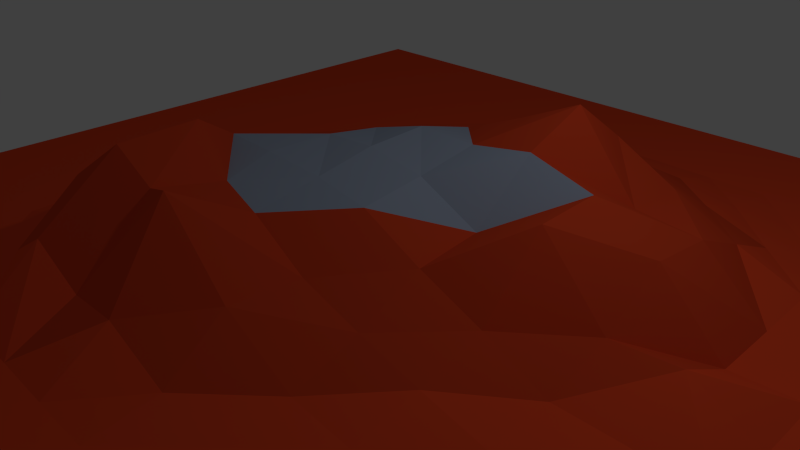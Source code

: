 # Source: lizardrocknocactus.blend  (saved by Blender 2.73.0; exported with 4.5.12 LTS)
import bpy
from mathutils import Matrix  # noqa: F401  (used for matrix-valued properties, if any)

bpy.ops.wm.read_factory_settings(use_empty=True)
scene = bpy.context.scene
scene.name = 'Scene'

# ---- collections
col_collection_1 = bpy.data.collections.new('Collection 1'); scene.collection.children.link(col_collection_1)

# ---- materials (node trees are filled in below, after node groups)
mat_ground = bpy.data.materials.new('ground')
mat_ground.alpha_threshold = 0.0
mat_ground.use_transparent_shadow = False
mat_ground.diffuse_color = (0.89, 0.07749, 0.0231, 1.0)
mat_ground.roughness = 0.5
mat_ground.specular_intensity = 0.0
mat_butte = bpy.data.materials.new('butte')
mat_butte.alpha_threshold = 0.0
mat_butte.use_transparent_shadow = False
mat_butte.diffuse_color = (0.7029, 0.06276, 0.0192, 1.0)
mat_butte.roughness = 0.5
mat_butte.specular_intensity = 0.0
mat_top = bpy.data.materials.new('top')
mat_top.alpha_threshold = 0.0
mat_top.use_transparent_shadow = False
mat_top.diffuse_color = (0.3448, 0.4031, 0.5225, 1.0)
mat_top.roughness = 0.5
mat_top.specular_intensity = 1.0

# ---- material node trees

# ---- world
world_world = bpy.data.worlds.new('World'); scene.world = world_world
world_world.color = (0.05088, 0.05088, 0.05088)
world_world.use_sun_shadow = False
world_world.sun_shadow_jitter_overblur = 0.0
world_world.cycles.sampling_method = 'MANUAL'
world_world.cycles.sample_map_resolution = 256

# ---- cameras
cam_camera = bpy.data.cameras.new('Camera')
cam_camera.clip_end = 100.0
cam_camera.lens = 35.0
cam_camera.sensor_width = 32.0
cam_camera.sensor_height = 18.0
cam_camera.ortho_scale = 7.314
cam_camera.dof.focus_distance = 0.0
cam_camera.dof.aperture_fstop = 128.0

# ---- lights
light_lamp = bpy.data.lights.new('Lamp', 'POINT')
light_lamp.transmission_factor = 0.0
light_lamp.cutoff_distance = 30.0
light_lamp.energy = 100.0
light_lamp.shadow_buffer_clip_start = 1.001
light_lamp.shadow_soft_size = 0.1
light_lamp.shadow_maximum_resolution = 0.006
light_lamp.use_absolute_resolution = True
light_lamp.cycles.use_multiple_importance_sampling = False

# ---- meshes
me_plane = bpy.data.meshes.new('Plane')
me_plane.from_pydata([(-7.022, -7.022, 0.0), (7.022, -7.022, 0.0), (-7.022, 7.022, 0.0), (7.022, 7.022, 0.0), (-7.022, 0.0, 0.0), (0.0, -7.022, 0.0), (7.022, 0.0, 0.0), (0.0, 7.022, 0.0), (0.009826, -0.007108, 1.488), (-7.022, -3.511, 0.0), (3.511, -7.022, 0.0), (7.022, 3.511, 0.0), (-3.511, 7.022, 0.0), (-7.022, 3.511, 0.0), (-3.511, -7.022, 0.0), (7.022, -3.511, 0.0), (3.511, 7.022, 0.0), (0.0, 3.511, 0.6951), (-0.1698, -3.491, 0.4817), (-3.481, 0.02062, 0.334), (3.511, 0.0, 0.3975), (3.511, -3.511, 0.0), (-3.497, -3.502, 0.03415), (-3.511, 3.511, 0.0), (3.511, 3.511, 0.1104), (-7.022, -5.266, 0.0), (5.266, -7.022, 0.0), (7.022, 5.266, 0.0), (-5.266, 7.022, 0.0), (-7.022, 1.755, 0.0), (-1.755, -7.022, 0.0), (7.022, -1.755, 0.0), (1.755, 7.022, 0.0), (0.0, 5.266, 0.009402), (0.005429, -1.726, 1.171), (-5.266, 0.0, 0.0), (1.755, -0.01377, 0.9503), (-7.022, -1.755, 0.0), (1.755, -7.022, 0.0), (7.022, 1.755, 0.0), (-1.755, 7.022, 0.0), (-7.022, 5.266, 0.0), (-5.266, -7.022, 0.0), (7.022, -5.266, 0.0), (5.266, 7.022, 0.0), (0.0, 1.742, 1.277), (0.0, -5.266, 0.0), (-1.724, 0.01724, 1.173), (5.266, 0.0, 0.0), (3.511, -1.755, 0.0), (3.511, -5.266, 0.0), (1.755, -3.511, 0.001628), (5.266, -3.511, 0.0), (-3.45, -1.714, 0.4211), (-3.511, -5.266, 0.0), (-5.266, -3.511, 0.0), (-1.742, -3.502, 0.8495), (-3.511, 5.266, 0.0), (-3.511, 1.755, 0.009402), (-5.266, 3.511, 0.0), (-1.755, 3.511, 0.1084), (3.511, 5.266, 0.0), (3.511, 1.755, 0.8655), (1.755, 3.511, 0.7094), (5.266, 3.511, 0.0), (5.266, 1.755, 0.0), (1.755, 1.754, 2.01), (1.755, 5.266, 0.009402), (-1.755, 1.755, 0.6951), (-5.266, 1.755, 0.0), (-5.266, 5.266, 0.0), (-1.755, -5.266, 0.0), (-5.266, -5.266, 0.0), (-5.266, -1.755, 0.0), (5.266, -5.266, 0.0), (1.755, -5.266, 0.0), (1.755, -1.761, 0.4358), (5.266, -1.755, 0.0), (-1.381, -1.507, 1.864), (-1.755, 5.266, 0.0), (5.266, 5.266, 0.0), (-7.022, -6.144, 0.0), (6.144, -7.022, 0.0), (7.022, 6.144, 0.0), (-6.144, 7.022, 0.0), (-7.022, 0.8777, 0.0), (-0.8777, -7.022, 0.0), (7.022, -0.8777, 0.0), (0.8777, 7.022, 0.0), (0.0, 6.144, 0.0), (0.05337, -0.8553, 1.358), (-6.144, 0.0, 0.0), (0.8777, -0.01377, 1.362), (-7.022, -2.633, 0.0), (2.633, -7.022, 0.0), (7.022, 2.633, 0.0), (-2.633, 7.022, 0.0), (-7.022, 4.389, 0.0), (-4.389, -7.022, 0.0), (7.022, -4.389, 0.0), (4.389, 7.022, 0.0), (0.0, 2.632, 1.097), (0.0, -4.389, 0.009402), (-2.539, 0.06347, 0.9207), (4.389, 0.0, 0.4661), (3.511, -0.8777, 0.07481), (3.511, -4.389, 0.0), (0.8557, -3.51, 0.1283), (4.389, -3.511, 0.0), (-3.429, -0.8219, 0.526), (-3.511, -4.389, 0.0), (-6.144, -3.511, 0.0), (-2.591, -3.483, 0.3764), (-3.511, 6.144, 0.0), (-3.511, 2.633, 0.0), (-6.144, 3.511, 0.0), (-2.633, 3.511, 0.001628), (3.511, 6.144, 0.0), (3.511, 2.633, 0.4885), (0.8777, 3.511, 0.8148), (4.389, 3.511, 0.0), (-7.022, -4.389, 0.0), (4.389, -7.022, 0.0), (7.022, 4.389, 0.0), (-4.389, 7.022, 0.0), (-7.022, 2.633, 0.0), (-2.633, -7.022, 0.0), (7.022, -2.633, 0.0), (2.633, 7.022, 0.0), (0.0, 4.389, 0.261), (-0.4888, -2.525, 1.537), (-4.389, 0.0, 0.009402), (2.633, -0.0006147, 1.36), (-7.022, -0.8777, 0.0), (0.8777, -7.022, 0.0), (7.022, 0.8777, 0.0), (-0.8777, 7.022, 0.0), (-7.022, 6.144, 0.0), (-6.144, -7.022, 0.0), (7.022, -6.144, 0.0), (6.144, 7.022, 0.0), (0.0, 0.864, 1.519), (0.0, -6.144, 0.0), (-0.8132, 0.02998, 1.421), (6.144, 0.0, 0.0), (3.511, -2.633, 0.0), (3.511, -6.144, 0.0), (2.633, -3.511, 0.0), (6.144, -3.511, 0.0), (-3.457, -2.597, 0.2961), (-3.511, -6.144, 0.0), (-4.389, -3.511, 0.0), (-0.912, -3.501, 0.4698), (-3.511, 4.389, 0.0), (-3.511, 0.8777, 0.1084), (-4.389, 3.511, 0.0), (-0.8777, 3.511, 0.4051), (3.511, 4.389, 0.001628), (3.511, 0.8777, 0.9345), (2.633, 3.511, 0.4113), (6.144, 3.511, 0.0), (5.266, 2.633, 0.0), (5.266, 0.8777, 0.06354), (4.389, 1.755, 0.08178), (6.144, 1.755, 0.0), (1.755, 2.633, 1.383), (1.755, 0.864, 1.655), (0.8777, 1.752, 1.623), (2.633, 1.754, 0.9446), (1.755, 6.144, 0.0), (1.755, 4.389, 0.261), (0.8777, 5.266, 0.02375), (2.633, 5.266, 0.0), (-1.755, 2.633, 0.4051), (-1.734, 0.8915, 0.8655), (-2.633, 1.755, 0.261), (-0.8777, 1.749, 1.097), (-5.266, 2.633, 0.0), (-5.266, 0.8777, 0.0), (-6.144, 1.755, 0.0), (-4.389, 1.755, 0.0), (-5.266, 6.144, 0.0), (-5.266, 4.389, 0.0), (-6.144, 5.266, 0.0), (-4.389, 5.266, 0.0), (-1.755, -4.388, 0.05887), (-1.755, -6.144, 0.0), (-2.633, -5.266, 0.0), (-0.8777, -5.266, 0.0), (-5.266, -4.389, 0.0), (-5.266, -6.144, 0.0), (-6.144, -5.266, 0.0), (-4.389, -5.266, 0.0), (-5.266, -0.8777, 0.0), (-5.266, -2.633, 0.0), (-6.144, -1.755, 0.0), (-4.388, -1.755, 0.01062), (5.266, -4.389, 0.0), (5.266, -6.144, 0.0), (4.389, -5.266, 0.0), (6.144, -5.266, 0.0), (1.755, -4.389, 0.0), (1.755, -6.144, 0.0), (0.8777, -5.266, 0.0), (2.633, -5.266, 0.0), (1.755, -0.8915, 0.8382), (1.755, -2.635, 0.1084), (0.8767, -1.765, 0.7136), (2.633, -1.757, 0.2036), (5.266, -0.8777, 0.0), (5.266, -2.633, 0.0), (4.389, -1.755, 0.0), (6.144, -1.755, 0.0), (-1.69, -0.8471, 1.422), (-1.539, -2.488, 1.771), (-2.389, -1.591, 1.285), (-0.6842, -1.621, 1.315), (-1.755, 6.144, 0.0), (-1.755, 4.389, 0.001628), (-2.633, 5.266, 0.0), (-0.8777, 5.266, 0.0), (5.266, 6.144, 0.0), (5.266, 4.389, 0.0), (4.389, 5.266, 0.0), (6.144, 5.266, 0.0), (6.144, 4.389, 0.0), (4.389, 4.389, 0.0), (4.389, 6.144, 0.0), (-0.8777, 4.389, 0.1084), (-2.633, 4.389, 0.0), (-2.633, 6.144, 0.0), (-0.8578, -2.492, 1.437), (-2.569, -2.59, 1.114), (-2.568, -0.8358, 0.9724), (6.144, -2.633, 0.0), (4.389, -2.633, 0.0), (4.389, -0.8777, 0.07034), (2.633, -2.633, 0.001628), (0.6863, -2.615, 0.6461), (0.8812, -0.8892, 1.252), (2.633, -6.144, 0.0), (0.8777, -6.144, 0.0), (0.8777, -4.389, 0.0), (6.144, -6.144, 0.0), (4.389, -6.144, 0.0), (4.389, -4.389, 0.0), (-4.389, -2.633, 0.0), (-6.144, -2.633, 0.0), (-6.144, -0.8777, 0.0), (-4.389, -6.144, 0.0), (-6.144, -6.144, 0.0), (-6.144, -4.389, 0.0), (-0.8777, -6.144, 0.0), (-2.633, -6.144, 0.0), (-2.633, -4.389, 0.005533), (-4.389, 4.389, 0.0), (-6.144, 4.389, 0.0), (-6.144, 6.144, 0.0), (-4.389, 0.8777, 0.0), (-6.144, 0.8777, 0.0), (-6.144, 2.633, 0.0), (-0.8757, 0.875, 1.271), (-2.633, 0.8777, 0.4051), (-2.633, 2.633, 0.1084), (2.633, 4.389, 0.1084), (0.8777, 4.389, 0.3285), (0.8777, 6.144, 0.0), (2.633, 0.8775, 1.404), (0.8777, 0.864, 1.507), (0.8777, 2.631, 1.401), (6.144, 0.8777, 0.0), (4.389, 0.8777, 0.02926), (4.389, 2.633, 0.1438), (6.144, 2.633, 0.0), (2.633, 2.633, 0.9181), (2.633, 6.144, 0.0), (-0.8777, 2.631, 0.6951), (-4.389, 2.633, 0.0), (-4.389, 6.144, 0.0), (-0.8777, -4.389, 0.03105), (-4.389, -4.389, 0.0), (-4.389, -0.8777, 0.02375), (6.144, -4.389, 0.0), (2.633, -4.389, 0.0), (2.633, -0.8778, 0.4714), (6.144, -0.8777, 0.0), (-0.8653, -0.8831, 1.422), (-0.8777, 6.144, 0.0), (6.144, 6.144, 0.0)], [], [(83, 3, 140), (89, 7, 136), (90, 8, 143), (87, 6, 144), (284, 105, 20), (106, 21, 147), (99, 15, 148), (281, 109, 19), (110, 22, 151), (279, 102, 18), (113, 12, 124), (114, 23, 155), (276, 101, 17), (117, 16, 128), (118, 24, 159), (95, 11, 160), (161, 64, 120), (271, 162, 65), (135, 39, 164), (165, 63, 119), (268, 166, 66), (267, 158, 62), (169, 32, 88), (170, 67, 171), (157, 61, 172), (263, 173, 60), (262, 174, 68), (261, 141, 45), (177, 59, 115), (178, 69, 179), (258, 154, 58), (181, 28, 84), (182, 70, 183), (153, 57, 184), (185, 56, 112), (186, 71, 187), (142, 46, 188), (189, 55, 111), (190, 72, 191), (150, 54, 192), (193, 35, 91), (194, 73, 195), (149, 53, 196), (197, 52, 108), (198, 74, 199), (139, 43, 200), (242, 201, 51), (202, 75, 203), (146, 50, 204), (239, 205, 36), (238, 206, 76), (237, 145, 49), (209, 48, 104), (210, 77, 211), (127, 31, 212), (233, 213, 47), (214, 78, 215), (231, 130, 34), (217, 40, 96), (229, 218, 79), (228, 129, 33), (221, 44, 100), (222, 80, 223), (123, 27, 224), (225, 224, 80), (160, 225, 222), (11, 123, 225), (226, 223, 61), (120, 226, 157), (64, 222, 226), (227, 100, 16), (223, 227, 117), (80, 221, 227), (218, 228, 220), (60, 156, 228), (156, 17, 129), (229, 219, 57), (23, 116, 229), (116, 60, 218), (230, 96, 12), (219, 230, 113), (79, 217, 230), (231, 216, 78), (152, 231, 214), (152, 18, 130), (232, 215, 53), (112, 232, 149), (56, 214, 232), (109, 233, 103), (215, 233, 109), (78, 213, 233), (234, 212, 77), (148, 234, 210), (15, 127, 234), (235, 211, 49), (108, 235, 145), (52, 210, 235), (105, 236, 104), (49, 211, 236), (77, 209, 236), (206, 237, 208), (51, 147, 237), (147, 21, 145), (130, 238, 207), (18, 107, 238), (107, 51, 206), (90, 239, 92), (34, 207, 239), (207, 76, 205), (240, 204, 75), (94, 240, 202), (10, 146, 240), (241, 203, 46), (134, 241, 142), (38, 202, 241), (102, 242, 107), (46, 203, 242), (75, 201, 242), (243, 200, 74), (82, 243, 198), (1, 139, 243), (244, 199, 50), (122, 244, 146), (26, 198, 244), (245, 108, 21), (199, 245, 106), (74, 197, 245), (246, 196, 73), (151, 246, 194), (22, 149, 246), (247, 195, 37), (111, 247, 93), (55, 194, 247), (248, 91, 4), (195, 248, 133), (73, 193, 248), (249, 192, 72), (98, 249, 190), (14, 150, 249), (250, 191, 25), (138, 250, 81), (42, 190, 250), (251, 111, 9), (191, 251, 121), (72, 189, 251), (252, 188, 71), (86, 252, 186), (5, 142, 252), (253, 187, 54), (126, 253, 150), (30, 186, 253), (254, 112, 22), (187, 254, 110), (71, 185, 254), (255, 184, 70), (155, 255, 182), (23, 153, 255), (256, 183, 41), (115, 256, 97), (59, 182, 256), (257, 84, 2), (183, 257, 137), (70, 181, 257), (258, 180, 69), (35, 131, 258), (131, 19, 154), (259, 179, 29), (91, 259, 85), (35, 178, 259), (260, 115, 13), (179, 260, 125), (69, 177, 260), (174, 261, 176), (47, 143, 261), (8, 141, 261), (154, 262, 175), (19, 103, 262), (103, 47, 174), (114, 263, 116), (58, 175, 263), (175, 68, 173), (264, 172, 67), (159, 264, 170), (24, 157, 264), (129, 265, 171), (17, 119, 265), (63, 170, 265), (266, 88, 7), (33, 171, 266), (67, 169, 266), (166, 267, 168), (36, 132, 267), (132, 20, 158), (268, 167, 45), (92, 268, 141), (92, 36, 166), (101, 269, 119), (45, 167, 269), (66, 165, 269), (270, 164, 65), (144, 270, 162), (6, 135, 270), (158, 271, 163), (20, 104, 271), (104, 48, 162), (272, 120, 24), (163, 272, 118), (65, 161, 272), (273, 160, 64), (164, 273, 161), (39, 95, 273), (274, 159, 63), (168, 274, 165), (62, 118, 274), (275, 128, 32), (172, 275, 169), (61, 117, 275), (173, 276, 156), (68, 176, 276), (176, 45, 101), (277, 155, 59), (180, 277, 177), (180, 58, 114), (278, 124, 28), (184, 278, 181), (57, 113, 278), (279, 152, 56), (188, 279, 185), (188, 46, 102), (280, 151, 55), (192, 280, 189), (54, 110, 280), (193, 281, 131), (196, 281, 193), (53, 109, 281), (282, 148, 52), (200, 282, 197), (43, 99, 282), (201, 283, 147), (204, 283, 201), (50, 106, 283), (205, 284, 132), (76, 208, 284), (208, 49, 105), (285, 144, 48), (212, 285, 209), (31, 87, 285), (213, 286, 143), (216, 286, 213), (216, 34, 90), (287, 136, 40), (220, 287, 217), (220, 33, 89), (288, 140, 44), (224, 288, 221), (27, 83, 288), (288, 83, 140), (287, 89, 136), (286, 90, 143), (285, 87, 144), (132, 284, 20), (283, 106, 147), (282, 99, 148), (131, 281, 19), (280, 110, 151), (152, 279, 18), (278, 113, 124), (277, 114, 155), (156, 276, 17), (275, 117, 128), (274, 118, 159), (273, 95, 160), (272, 161, 120), (163, 271, 65), (270, 135, 164), (269, 165, 119), (167, 268, 66), (168, 267, 62), (266, 169, 88), (265, 170, 171), (264, 157, 172), (116, 263, 60), (175, 262, 68), (176, 261, 45), (260, 177, 115), (259, 178, 179), (180, 258, 58), (257, 181, 84), (256, 182, 183), (255, 153, 184), (254, 185, 112), (253, 186, 187), (252, 142, 188), (251, 189, 111), (250, 190, 191), (249, 150, 192), (248, 193, 91), (247, 194, 195), (246, 149, 196), (245, 197, 108), (244, 198, 199), (243, 139, 200), (107, 242, 51), (241, 202, 203), (240, 146, 204), (92, 239, 36), (207, 238, 76), (208, 237, 49), (236, 209, 104), (235, 210, 211), (234, 127, 212), (103, 233, 47), (232, 214, 215), (216, 231, 34), (230, 217, 96), (219, 229, 79), (220, 228, 33), (227, 221, 100), (226, 222, 223), (225, 123, 224), (222, 225, 80), (64, 160, 222), (160, 11, 225), (157, 226, 61), (24, 120, 157), (120, 64, 226), (117, 227, 16), (61, 223, 117), (223, 80, 227), (79, 218, 220), (218, 60, 228), (228, 156, 129), (153, 229, 57), (153, 23, 229), (229, 116, 218), (113, 230, 12), (57, 219, 113), (219, 79, 230), (214, 231, 78), (56, 152, 214), (231, 152, 130), (149, 232, 53), (22, 112, 149), (112, 56, 232), (19, 109, 103), (53, 215, 109), (215, 78, 233), (210, 234, 77), (52, 148, 210), (148, 15, 234), (145, 235, 49), (21, 108, 145), (108, 52, 235), (20, 105, 104), (105, 49, 236), (211, 77, 236), (76, 206, 208), (206, 51, 237), (237, 147, 145), (34, 130, 207), (130, 18, 238), (238, 107, 206), (8, 90, 92), (90, 34, 239), (239, 207, 205), (202, 240, 75), (38, 94, 202), (94, 10, 240), (142, 241, 46), (5, 134, 142), (134, 38, 241), (18, 102, 107), (102, 46, 242), (203, 75, 242), (198, 243, 74), (26, 82, 198), (82, 1, 243), (146, 244, 50), (10, 122, 146), (122, 26, 244), (106, 245, 21), (50, 199, 106), (199, 74, 245), (194, 246, 73), (55, 151, 194), (151, 22, 246), (93, 247, 37), (9, 111, 93), (111, 55, 247), (133, 248, 4), (37, 195, 133), (195, 73, 248), (190, 249, 72), (42, 98, 190), (98, 14, 249), (81, 250, 25), (0, 138, 81), (138, 42, 250), (121, 251, 9), (25, 191, 121), (191, 72, 251), (186, 252, 71), (30, 86, 186), (86, 5, 252), (150, 253, 54), (14, 126, 150), (126, 30, 253), (110, 254, 22), (54, 187, 110), (187, 71, 254), (182, 255, 70), (59, 155, 182), (155, 23, 255), (97, 256, 41), (13, 115, 97), (115, 59, 256), (137, 257, 2), (41, 183, 137), (183, 70, 257), (178, 258, 69), (178, 35, 258), (258, 131, 154), (85, 259, 29), (4, 91, 85), (91, 35, 259), (125, 260, 13), (29, 179, 125), (179, 69, 260), (68, 174, 176), (174, 47, 261), (143, 8, 261), (58, 154, 175), (154, 19, 262), (262, 103, 174), (23, 114, 116), (114, 58, 263), (263, 175, 173), (170, 264, 67), (63, 159, 170), (159, 24, 264), (33, 129, 171), (129, 17, 265), (119, 63, 265), (89, 266, 7), (89, 33, 266), (171, 67, 266), (66, 166, 168), (166, 36, 267), (267, 132, 158), (141, 268, 45), (8, 92, 141), (268, 92, 166), (17, 101, 119), (101, 45, 269), (167, 66, 269), (162, 270, 65), (48, 144, 162), (144, 6, 270), (62, 158, 163), (158, 20, 271), (271, 104, 162), (118, 272, 24), (62, 163, 118), (163, 65, 272), (161, 273, 64), (65, 164, 161), (164, 39, 273), (165, 274, 63), (66, 168, 165), (168, 62, 274), (169, 275, 32), (67, 172, 169), (172, 61, 275), (60, 173, 156), (173, 68, 276), (276, 176, 101), (177, 277, 59), (69, 180, 177), (277, 180, 114), (181, 278, 28), (70, 184, 181), (184, 57, 278), (185, 279, 56), (71, 188, 185), (279, 188, 102), (189, 280, 55), (72, 192, 189), (192, 54, 280), (35, 193, 131), (73, 196, 193), (196, 53, 281), (197, 282, 52), (74, 200, 197), (200, 43, 282), (51, 201, 147), (75, 204, 201), (204, 50, 283), (36, 205, 132), (205, 76, 284), (284, 208, 105), (209, 285, 48), (77, 212, 209), (212, 31, 285), (47, 213, 143), (78, 216, 213), (286, 216, 90), (217, 287, 40), (79, 220, 217), (287, 220, 89), (221, 288, 44), (80, 224, 221), (224, 27, 288)])
me_plane.polygons.foreach_set('material_index', [0, 0, 2, 0, 1, 0, 0, 1, 0, 0, 0, 0, 1, 0, 1, 0, 0, 0, 0, 1, 1, 1, 0, 0, 0, 0, 1, 2, 0, 0, 0, 0, 0, 0, 0, 0, 0, 0, 0, 0, 0, 0, 0, 0, 0, 0, 0, 0, 0, 1, 1, 0, 0, 0, 0, 1, 1, 1, 0, 0, 0, 0, 0, 0, 0, 0, 0, 0, 0, 0, 0, 0, 0, 0, 0, 1, 0, 0, 0, 0, 0, 0, 1, 1, 1, 1, 1, 1, 1, 1, 1, 0, 0, 0, 0, 0, 0, 0, 0, 0, 0, 0, 0, 1, 1, 0, 2, 1, 1, 0, 0, 0, 0, 0, 0, 0, 0, 0, 0, 0, 0, 0, 0, 0, 0, 0, 0, 0, 0, 0, 0, 0, 0, 0, 0, 0, 0, 0, 0, 0, 0, 0, 0, 0, 0, 0, 0, 0, 0, 0, 0, 0, 0, 0, 0, 0, 0, 0, 0, 0, 0, 0, 0, 0, 0, 0, 0, 0, 0, 0, 0, 0, 1, 1, 2, 0, 1, 1, 0, 0, 1, 0, 0, 0, 0, 1, 1, 0, 0, 0, 1, 1, 1, 1, 2, 2, 1, 1, 1, 0, 0, 0, 1, 1, 0, 0, 0, 0, 0, 0, 0, 1, 1, 1, 0, 0, 0, 1, 1, 1, 0, 0, 0, 0, 0, 0, 0, 0, 0, 0, 0, 0, 0, 0, 1, 0, 0, 0, 0, 0, 0, 1, 1, 0, 0, 0, 0, 2, 2, 2, 0, 0, 0, 0, 0, 0, 0, 0, 2, 0, 1, 0, 0, 0, 0, 1, 0, 0, 1, 0, 1, 0, 0, 0, 0, 1, 1, 1, 0, 0, 0, 0, 1, 1, 0, 0, 0, 0, 0, 0, 0, 0, 0, 0, 0, 0, 0, 0, 0, 0, 0, 0, 0, 0, 0, 2, 1, 0, 0, 0, 0, 1, 1, 1, 0, 0, 0, 0, 0, 0, 0, 0, 0, 0, 0, 0, 0, 0, 0, 0, 0, 0, 0, 0, 0, 0, 0, 0, 1, 1, 1, 1, 0, 1, 1, 1, 1, 0, 0, 0, 0, 0, 0, 1, 0, 0, 1, 0, 0, 1, 1, 1, 2, 2, 1, 0, 0, 0, 0, 0, 0, 0, 0, 0, 0, 0, 0, 0, 0, 0, 0, 0, 0, 0, 0, 0, 0, 0, 0, 0, 0, 0, 0, 0, 0, 0, 0, 0, 0, 0, 0, 0, 0, 0, 0, 0, 0, 0, 0, 0, 0, 0, 0, 0, 0, 0, 0, 0, 0, 0, 0, 0, 0, 0, 0, 0, 0, 0, 1, 1, 2, 0, 1, 1, 0, 0, 0, 0, 1, 0, 0, 1, 1, 0, 0, 0, 1, 2, 1, 2, 2, 2, 1, 1, 1, 0, 0, 0, 1, 1, 0, 0, 1, 0, 0, 0, 0, 1, 1, 1, 0, 0, 0, 1, 1, 1, 0, 0, 0, 0, 0, 0, 0, 0, 0, 0, 0, 0, 0, 0, 0, 0, 0, 0, 0, 0, 0, 1, 1, 1, 0, 0, 0, 1, 1, 2, 0, 0, 0, 0, 0, 0])
me_plane.materials.append(mat_ground)
me_plane.materials.append(mat_butte)
me_plane.materials.append(mat_top)
me_plane.use_remesh_preserve_volume = False
me_plane.use_remesh_preserve_attributes = False
me_plane.use_mirror_vertex_groups = False
me_plane.update()

# ---- objects
ob_plane = bpy.data.objects.new('Plane', me_plane)
ob_lamp = bpy.data.objects.new('Lamp', light_lamp)
ob_camera = bpy.data.objects.new('Camera', cam_camera)

# ---- transforms, parenting, visibility, modifiers, constraints
ob_plane.location = (0.0, 0.0, 0.0)
ob_plane.lineart.crease_threshold = 0.0
ob_lamp.location = (4.076, 1.005, 5.904)
ob_lamp.rotation_euler = (0.6503, 0.05522, 1.866)
ob_lamp.lock_rotations_4d = False
ob_lamp.empty_display_type = 'ARROWS'
ob_lamp.color = (0.0, 0.0, 0.0, 0.0)
ob_lamp.lineart.crease_threshold = 0.0
ob_camera.location = (7.481, -6.508, 5.344)
ob_camera.rotation_euler = (1.109, 0.01082, 0.8149)
ob_camera.lock_rotations_4d = False
ob_camera.empty_display_type = 'ARROWS'
ob_camera.color = (0.0, 0.0, 0.0, 0.0)
ob_camera.display_type = 'WIRE'
ob_camera.lineart.crease_threshold = 0.0

# ---- collection membership
col_collection_1.objects.link(ob_plane)
col_collection_1.objects.link(ob_lamp)
col_collection_1.objects.link(ob_camera)

# ---- scene / render settings (as saved in the file)
scene.camera = ob_camera
scene.frame_start = 1; scene.frame_end = 250; scene.frame_set(1)
scene.render.engine = 'BLENDER_EEVEE_NEXT'
scene.render.resolution_percentage = 50
scene.render.dither_intensity = 0.0
scene.cycles.use_denoising = False
scene.cycles.samples = 10
scene.cycles.sampling_pattern = 'TABULATED_SOBOL'
scene.cycles.light_sampling_threshold = 0.0
scene.cycles.use_adaptive_sampling = False
scene.cycles.use_light_tree = False
scene.cycles.blur_glossy = 0.0
scene.cycles.pixel_filter_type = 'GAUSSIAN'
scene.cycles.sample_clamp_indirect = 0.0
scene.view_settings.view_transform = 'Standard'
bpy.context.view_layer.update()
